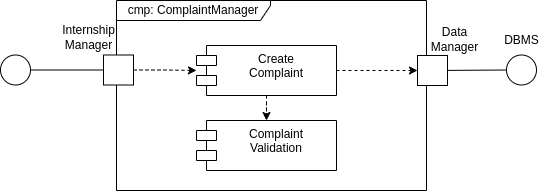

The diagram above was exported from draw.io. Its source (the exported page's mxGraphModel, read from the mxfile embedded in the PNG):
<mxGraphModel dx="1655" dy="448" grid="0" gridSize="10" guides="1" tooltips="1" connect="1" arrows="1" fold="1" page="1" pageScale="1" pageWidth="827" pageHeight="1169" math="0" shadow="0">
  <root>
    <mxCell id="0" />
    <mxCell id="1" parent="0" />
    <mxCell id="2" style="edgeStyle=orthogonalEdgeStyle;rounded=0;orthogonalLoop=1;jettySize=auto;html=1;entryX=0;entryY=0.5;entryDx=0;entryDy=0;dashed=1;" edge="1" source="3" target="15" parent="1">
      <mxGeometry relative="1" as="geometry" />
    </mxCell>
    <mxCell id="3" value="Create&lt;div&gt;Complaint&lt;/div&gt;" style="shape=module;align=left;spacingLeft=20;align=center;verticalAlign=top;whiteSpace=wrap;html=1;" vertex="1" parent="1">
      <mxGeometry x="1986" y="175" width="140" height="50" as="geometry" />
    </mxCell>
    <mxCell id="4" value="cmp: ComplaintManager" style="shape=umlFrame;whiteSpace=wrap;html=1;pointerEvents=0;width=154;height=20;" vertex="1" parent="1">
      <mxGeometry x="1906" y="130" width="310" height="190" as="geometry" />
    </mxCell>
    <mxCell id="5" style="edgeStyle=orthogonalEdgeStyle;rounded=0;orthogonalLoop=1;jettySize=auto;html=1;dashed=1;" edge="1" source="6" target="3" parent="1">
      <mxGeometry relative="1" as="geometry" />
    </mxCell>
    <mxCell id="6" value="" style="rounded=0;whiteSpace=wrap;html=1;" vertex="1" parent="1">
      <mxGeometry x="1893" y="184.5" width="30" height="30" as="geometry" />
    </mxCell>
    <mxCell id="7" value="" style="endArrow=none;html=1;rounded=0;entryX=0;entryY=0.5;entryDx=0;entryDy=0;exitX=1;exitY=0.5;exitDx=0;exitDy=0;" edge="1" source="8" target="6" parent="1">
      <mxGeometry width="50" height="50" relative="1" as="geometry">
        <mxPoint x="1816" y="200.5" as="sourcePoint" />
        <mxPoint x="1956" y="210.5" as="targetPoint" />
      </mxGeometry>
    </mxCell>
    <mxCell id="8" value="" style="ellipse;whiteSpace=wrap;html=1;aspect=fixed;" vertex="1" parent="1">
      <mxGeometry x="1790" y="184.5" width="30" height="30" as="geometry" />
    </mxCell>
    <mxCell id="9" style="edgeStyle=orthogonalEdgeStyle;rounded=0;orthogonalLoop=1;jettySize=auto;html=1;dashed=1;" edge="1" source="3" target="10" parent="1">
      <mxGeometry relative="1" as="geometry" />
    </mxCell>
    <mxCell id="10" value="Complaint&lt;div&gt;Validation&lt;/div&gt;" style="shape=module;align=left;spacingLeft=20;align=center;verticalAlign=top;whiteSpace=wrap;html=1;" vertex="1" parent="1">
      <mxGeometry x="1986" y="250" width="140" height="50" as="geometry" />
    </mxCell>
    <mxCell id="11" value="" style="endArrow=none;html=1;rounded=0;entryX=0;entryY=0.5;entryDx=0;entryDy=0;" edge="1" source="15" target="12" parent="1">
      <mxGeometry width="50" height="50" relative="1" as="geometry">
        <mxPoint x="2211" y="200.5" as="sourcePoint" />
        <mxPoint x="2288" y="199.5" as="targetPoint" />
      </mxGeometry>
    </mxCell>
    <mxCell id="12" value="" style="ellipse;whiteSpace=wrap;html=1;aspect=fixed;" vertex="1" parent="1">
      <mxGeometry x="2296" y="184.5" width="30" height="30" as="geometry" />
    </mxCell>
    <mxCell id="13" value="DBMS" style="text;html=1;align=center;verticalAlign=middle;resizable=0;points=[];autosize=1;strokeColor=none;fillColor=none;" vertex="1" parent="1">
      <mxGeometry x="2281" y="155" width="60" height="30" as="geometry" />
    </mxCell>
    <mxCell id="14" value="" style="endArrow=none;html=1;rounded=0;entryX=0;entryY=0.5;entryDx=0;entryDy=0;" edge="1" target="15" parent="1">
      <mxGeometry width="50" height="50" relative="1" as="geometry">
        <mxPoint x="2211" y="200.5" as="sourcePoint" />
        <mxPoint x="2288" y="199.5" as="targetPoint" />
      </mxGeometry>
    </mxCell>
    <mxCell id="15" value="" style="rounded=0;whiteSpace=wrap;html=1;" vertex="1" parent="1">
      <mxGeometry x="2207" y="185" width="30" height="30" as="geometry" />
    </mxCell>
    <mxCell id="16" value="Internship&lt;div&gt;Manager&lt;/div&gt;" style="text;html=1;align=center;verticalAlign=middle;resizable=0;points=[];autosize=1;strokeColor=none;fillColor=none;" vertex="1" parent="1">
      <mxGeometry x="1838" y="146.5" width="80" height="40" as="geometry" />
    </mxCell>
    <mxCell id="17" value="Data&lt;div&gt;Manager&lt;/div&gt;" style="text;html=1;align=center;verticalAlign=middle;resizable=0;points=[];autosize=1;strokeColor=none;fillColor=none;" vertex="1" parent="1">
      <mxGeometry x="2209" y="148.5" width="70" height="40" as="geometry" />
    </mxCell>
  </root>
</mxGraphModel>